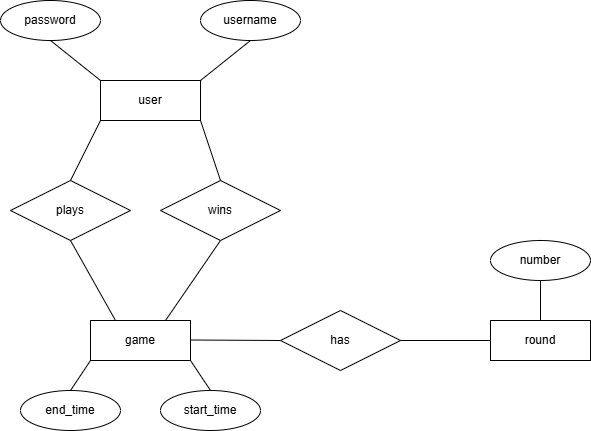

The diagram above was exported from draw.io. Its source (the exported page's mxGraphModel, read from the mxfile embedded in the PNG):
<mxGraphModel dx="1042" dy="535" grid="1" gridSize="10" guides="1" tooltips="1" connect="1" arrows="1" fold="1" page="1" pageScale="1" pageWidth="827" pageHeight="1169" background="#FFFFFF" math="0" shadow="0">
  <root>
    <mxCell id="0" />
    <mxCell id="1" parent="0" />
    <mxCell id="tNWybEkAwzjs5aVox256-1" parent="1" style="whiteSpace=wrap;html=1;align=center;" value="user" vertex="1">
      <mxGeometry height="40" width="100" x="170" y="120" as="geometry" />
    </mxCell>
    <mxCell id="tNWybEkAwzjs5aVox256-3" parent="1" style="whiteSpace=wrap;html=1;align=center;" value="game" vertex="1">
      <mxGeometry height="40" width="100" x="160" y="360" as="geometry" />
    </mxCell>
    <mxCell id="tNWybEkAwzjs5aVox256-4" parent="1" style="whiteSpace=wrap;html=1;align=center;" value="round" vertex="1">
      <mxGeometry height="40" width="100" x="560" y="360" as="geometry" />
    </mxCell>
    <mxCell id="tNWybEkAwzjs5aVox256-9" parent="1" style="shape=rhombus;perimeter=rhombusPerimeter;whiteSpace=wrap;html=1;align=center;" value="plays" vertex="1">
      <mxGeometry height="60" width="120" x="80" y="220" as="geometry" />
    </mxCell>
    <mxCell id="tNWybEkAwzjs5aVox256-10" edge="1" parent="1" source="tNWybEkAwzjs5aVox256-1" style="endArrow=none;html=1;rounded=0;exitX=0;exitY=1;exitDx=0;exitDy=0;entryX=0.5;entryY=0;entryDx=0;entryDy=0;" target="tNWybEkAwzjs5aVox256-9" value="">
      <mxGeometry relative="1" as="geometry">
        <mxPoint x="330" y="280" as="sourcePoint" />
        <mxPoint x="490" y="280" as="targetPoint" />
      </mxGeometry>
    </mxCell>
    <mxCell id="tNWybEkAwzjs5aVox256-11" edge="1" parent="1" source="tNWybEkAwzjs5aVox256-9" style="endArrow=none;html=1;rounded=0;exitX=0.5;exitY=1;exitDx=0;exitDy=0;entryX=0.25;entryY=0;entryDx=0;entryDy=0;" target="tNWybEkAwzjs5aVox256-3" value="">
      <mxGeometry relative="1" as="geometry">
        <mxPoint x="210" y="280" as="sourcePoint" />
        <mxPoint x="210" y="340" as="targetPoint" />
      </mxGeometry>
    </mxCell>
    <mxCell id="tNWybEkAwzjs5aVox256-12" parent="1" style="shape=rhombus;perimeter=rhombusPerimeter;whiteSpace=wrap;html=1;align=center;" value="has" vertex="1">
      <mxGeometry height="60" width="120" x="350" y="350" as="geometry" />
    </mxCell>
    <mxCell id="tNWybEkAwzjs5aVox256-13" edge="1" parent="1" style="endArrow=none;html=1;rounded=0;entryX=0;entryY=0.5;entryDx=0;entryDy=0;" target="tNWybEkAwzjs5aVox256-12" value="">
      <mxGeometry relative="1" as="geometry">
        <mxPoint x="260" y="379.5" as="sourcePoint" />
        <mxPoint x="420" y="379.5" as="targetPoint" />
      </mxGeometry>
    </mxCell>
    <mxCell id="tNWybEkAwzjs5aVox256-14" edge="1" parent="1" style="endArrow=none;html=1;rounded=0;entryX=0;entryY=0.5;entryDx=0;entryDy=0;" target="tNWybEkAwzjs5aVox256-4" value="">
      <mxGeometry relative="1" as="geometry">
        <mxPoint x="470" y="380" as="sourcePoint" />
        <mxPoint x="540" y="380" as="targetPoint" />
      </mxGeometry>
    </mxCell>
    <mxCell id="tNWybEkAwzjs5aVox256-19" parent="1" style="ellipse;whiteSpace=wrap;html=1;align=center;" value="username" vertex="1">
      <mxGeometry height="40" width="100" x="270" y="40" as="geometry" />
    </mxCell>
    <mxCell id="tNWybEkAwzjs5aVox256-20" parent="1" style="ellipse;whiteSpace=wrap;html=1;align=center;" value="password" vertex="1">
      <mxGeometry height="40" width="100" x="70" y="40" as="geometry" />
    </mxCell>
    <mxCell id="tNWybEkAwzjs5aVox256-21" edge="1" parent="1" source="tNWybEkAwzjs5aVox256-19" style="endArrow=none;html=1;rounded=0;exitX=0.5;exitY=1;exitDx=0;exitDy=0;entryX=1;entryY=0;entryDx=0;entryDy=0;" target="tNWybEkAwzjs5aVox256-1" value="">
      <mxGeometry relative="1" as="geometry">
        <mxPoint x="330" y="280" as="sourcePoint" />
        <mxPoint x="490" y="280" as="targetPoint" />
      </mxGeometry>
    </mxCell>
    <mxCell id="tNWybEkAwzjs5aVox256-22" edge="1" parent="1" source="tNWybEkAwzjs5aVox256-20" style="endArrow=none;html=1;rounded=0;exitX=0.5;exitY=1;exitDx=0;exitDy=0;entryX=0;entryY=0;entryDx=0;entryDy=0;" target="tNWybEkAwzjs5aVox256-1" value="">
      <mxGeometry relative="1" as="geometry">
        <mxPoint x="330" y="280" as="sourcePoint" />
        <mxPoint x="490" y="280" as="targetPoint" />
      </mxGeometry>
    </mxCell>
    <mxCell id="tNWybEkAwzjs5aVox256-30" parent="1" style="ellipse;whiteSpace=wrap;html=1;align=center;" value="start_time" vertex="1">
      <mxGeometry height="40" width="100" x="230" y="430" as="geometry" />
    </mxCell>
    <mxCell id="tNWybEkAwzjs5aVox256-31" parent="1" style="ellipse;whiteSpace=wrap;html=1;align=center;" value="end_time" vertex="1">
      <mxGeometry height="40" width="100" x="90" y="430" as="geometry" />
    </mxCell>
    <mxCell id="tNWybEkAwzjs5aVox256-32" edge="1" parent="1" source="tNWybEkAwzjs5aVox256-30" style="endArrow=none;html=1;rounded=0;exitX=0.5;exitY=0;exitDx=0;exitDy=0;entryX=1;entryY=1;entryDx=0;entryDy=0;" target="tNWybEkAwzjs5aVox256-3" value="">
      <mxGeometry relative="1" as="geometry">
        <mxPoint x="330" y="280" as="sourcePoint" />
        <mxPoint x="490" y="280" as="targetPoint" />
      </mxGeometry>
    </mxCell>
    <mxCell id="tNWybEkAwzjs5aVox256-33" edge="1" parent="1" source="tNWybEkAwzjs5aVox256-31" style="endArrow=none;html=1;rounded=0;entryX=0;entryY=1;entryDx=0;entryDy=0;exitX=0.5;exitY=0;exitDx=0;exitDy=0;" target="tNWybEkAwzjs5aVox256-3" value="">
      <mxGeometry relative="1" as="geometry">
        <mxPoint x="110" y="379.5" as="sourcePoint" />
        <mxPoint x="270" y="379.5" as="targetPoint" />
      </mxGeometry>
    </mxCell>
    <mxCell id="tNWybEkAwzjs5aVox256-34" parent="1" style="ellipse;whiteSpace=wrap;html=1;align=center;" value="number" vertex="1">
      <mxGeometry height="40" width="100" x="560" y="280" as="geometry" />
    </mxCell>
    <mxCell id="tNWybEkAwzjs5aVox256-35" edge="1" parent="1" source="tNWybEkAwzjs5aVox256-34" style="endArrow=none;html=1;rounded=0;exitX=0.5;exitY=1;exitDx=0;exitDy=0;entryX=0.5;entryY=0;entryDx=0;entryDy=0;entryPerimeter=0;" target="tNWybEkAwzjs5aVox256-4" value="">
      <mxGeometry relative="1" as="geometry">
        <mxPoint x="310" y="280" as="sourcePoint" />
        <mxPoint x="560" y="360" as="targetPoint" />
      </mxGeometry>
    </mxCell>
    <mxCell id="tNWybEkAwzjs5aVox256-39" parent="1" style="shape=rhombus;perimeter=rhombusPerimeter;whiteSpace=wrap;html=1;align=center;" value="wins" vertex="1">
      <mxGeometry height="60" width="120" x="230" y="220" as="geometry" />
    </mxCell>
    <mxCell id="tNWybEkAwzjs5aVox256-40" edge="1" parent="1" source="tNWybEkAwzjs5aVox256-3" style="endArrow=none;html=1;rounded=0;exitX=0.75;exitY=0;exitDx=0;exitDy=0;entryX=0.5;entryY=1;entryDx=0;entryDy=0;" target="tNWybEkAwzjs5aVox256-39" value="">
      <mxGeometry relative="1" as="geometry">
        <mxPoint x="330" y="280" as="sourcePoint" />
        <mxPoint x="490" y="280" as="targetPoint" />
      </mxGeometry>
    </mxCell>
    <mxCell id="tNWybEkAwzjs5aVox256-41" edge="1" parent="1" source="tNWybEkAwzjs5aVox256-1" style="endArrow=none;html=1;rounded=0;exitX=1;exitY=1;exitDx=0;exitDy=0;entryX=0.5;entryY=0;entryDx=0;entryDy=0;" target="tNWybEkAwzjs5aVox256-39" value="">
      <mxGeometry relative="1" as="geometry">
        <mxPoint x="330" y="280" as="sourcePoint" />
        <mxPoint x="490" y="280" as="targetPoint" />
      </mxGeometry>
    </mxCell>
  </root>
</mxGraphModel>